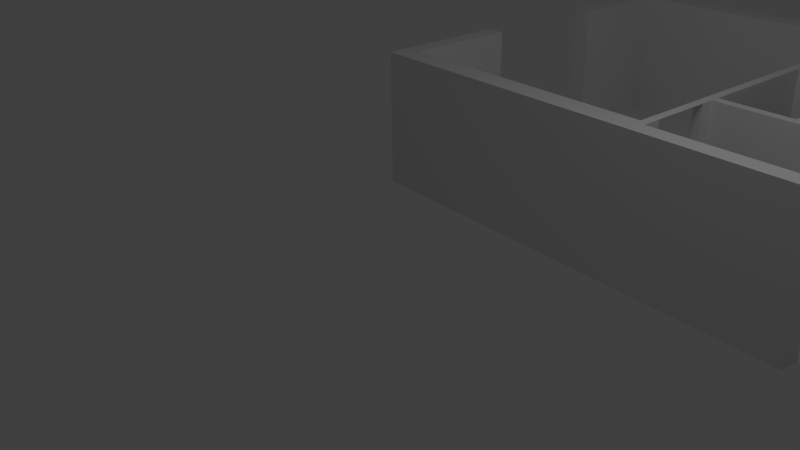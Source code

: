 # Source: apartment.blend  (saved by Blender 2.64.0; exported with 4.5.12 LTS)
import bpy
from mathutils import Matrix  # noqa: F401  (used for matrix-valued properties, if any)

bpy.ops.wm.read_factory_settings(use_empty=True)
scene = bpy.context.scene
scene.name = 'Scene'

# ---- collections
col_collection_1 = bpy.data.collections.new('Collection 1'); scene.collection.children.link(col_collection_1)

# ---- world
world_world = bpy.data.worlds.new('World'); scene.world = world_world
world_world.color = (0.05088, 0.05088, 0.05088)
world_world.use_sun_shadow = False
world_world.sun_shadow_jitter_overblur = 0.0
world_world.cycles.sampling_method = 'MANUAL'
world_world.cycles.sample_map_resolution = 256

# ---- cameras
cam_camera = bpy.data.cameras.new('Camera')
cam_camera.clip_end = 100.0
cam_camera.lens = 35.0
cam_camera.sensor_width = 32.0
cam_camera.sensor_height = 18.0
cam_camera.ortho_scale = 7.314
cam_camera.dof.focus_distance = 0.0
cam_camera.dof.aperture_fstop = 128.0

# ---- lights
light_lamp = bpy.data.lights.new('Lamp', 'POINT')
light_lamp.transmission_factor = 0.0
light_lamp.cutoff_distance = 30.0
light_lamp.energy = 100.0
light_lamp.shadow_buffer_clip_start = 1.001
light_lamp.shadow_soft_size = 1.0
light_lamp.shadow_maximum_resolution = 0.006
light_lamp.use_absolute_resolution = True
light_lamp.cycles.use_multiple_importance_sampling = False

# ---- meshes
me_plane = bpy.data.meshes.new('Plane')
me_plane.from_pydata([(2.543, 1.796, 0.0), (-1.28, 2.073, 0.0), (2.929, 7.132, 0.0), (-0.8941, 7.409, 0.0), (2.935, 7.206, 0.0), (-0.8887, 7.483, 0.0), (2.537, 1.712, 0.0), (-1.287, 1.989, 0.0), (2.661, 1.789, 0.0), (3.048, 7.125, 0.0), (3.053, 7.199, 0.0), (2.655, 1.705, 0.0), (4.781, 1.306, 0.0), (2.556, 1.975, 0.0), (2.674, 1.968, 0.0), (5.927, 1.243, 0.0), (2.91, 5.216, 0.0), (2.791, 5.224, 0.0), (5.537, 4.931, 0.0), (7.446, 2.77, 0.0), (2.617, 2.822, 0.0), (2.736, 2.815, 0.0), (9.352, 4.662, 0.0), (8.676, 1.303, 0.0), (7.436, 2.652, 0.0), (2.852, 6.067, 0.0), (2.971, 6.06, 0.0), (8.597, 1.052, 0.0), (5.539, 6.957, 0.0), (5.415, 4.937, 0.0), (6.649, 4.848, 0.0), (2.783, 5.11, 0.0), (2.901, 5.103, 0.0), (9.754, 6.658, 0.0), (4.82, 1.557, 0.0), (5.688, 7.025, 0.0), (5.683, 6.951, 0.0), (9.769, 6.741, 0.0), (5.927, 1.48, 0.0), (8.921, 2.545, 0.0), (6.5, 2.838, 0.0), (8.951, 2.669, 0.0), (2.749, 2.992, 0.0), (2.63, 2.999, 0.0), (6.609, 2.828, 0.0), (6.592, 2.714, 0.0), (2.758, 3.123, 0.0), (2.894, 4.997, 0.0), (6.49, 4.743, 0.0), (6.378, 2.845, 0.0), (3.743, 3.047, 0.0), (3.872, 4.928, 0.0), (3.861, 3.038, 0.0), (3.99, 4.92, 0.0), (-1.543, 1.768, 0.0), (-1.438, 3.757, 0.0), (-1.16, 3.738, 0.0), (9.808, 6.992, 0.0), (-1.14, 7.769, 0.0), (-1.298, 5.819, 0.0), (-1.012, 5.78, 0.0), (9.991, 6.645, 0.0), (10.01, 6.728, 0.0), (10.04, 6.971, 0.0), (8.952, 1.289, 0.0), (8.873, 1.039, 0.0), (2.543, 1.796, 2.0), (-1.28, 2.073, 2.0), (2.929, 7.132, 2.0), (-0.8941, 7.409, 2.0), (2.935, 7.206, 2.0), (-0.8887, 7.483, 2.0), (2.537, 1.712, 2.0), (-1.287, 1.989, 2.0), (2.661, 1.789, 2.0), (3.048, 7.125, 2.0), (3.053, 7.199, 2.0), (2.655, 1.705, 2.0), (4.781, 1.306, 2.0), (2.556, 1.975, 2.0), (2.674, 1.968, 2.0), (5.927, 1.243, 2.0), (2.91, 5.216, 2.0), (2.791, 5.224, 2.0), (5.537, 4.931, 2.0), (7.446, 2.77, 2.0), (2.617, 2.822, 2.0), (2.736, 2.815, 2.0), (9.352, 4.662, 2.0), (8.676, 1.303, 2.0), (7.436, 2.652, 2.0), (2.852, 6.067, 2.0), (2.971, 6.06, 2.0), (8.597, 1.052, 2.0), (5.539, 6.957, 2.0), (5.415, 4.937, 2.0), (6.649, 4.848, 2.0), (2.783, 5.11, 2.0), (2.901, 5.103, 2.0), (9.754, 6.658, 2.0), (4.82, 1.557, 2.0), (5.688, 7.025, 2.0), (5.683, 6.951, 2.0), (9.769, 6.741, 2.0), (5.927, 1.48, 2.0), (8.921, 2.545, 2.0), (6.5, 2.838, 2.0), (8.951, 2.669, 2.0), (2.749, 2.992, 2.0), (2.63, 2.999, 2.0), (6.609, 2.828, 2.0), (6.592, 2.714, 2.0), (2.758, 3.123, 2.0), (2.894, 4.997, 2.0), (6.49, 4.743, 2.0), (6.378, 2.845, 2.0), (3.743, 3.047, 2.0), (3.872, 4.928, 2.0), (3.861, 3.038, 2.0), (3.99, 4.92, 2.0), (-1.543, 1.768, 2.0), (-1.438, 3.757, 2.0), (-1.16, 3.738, 2.0), (9.808, 6.992, 2.0), (-1.14, 7.769, 2.0), (-1.298, 5.819, 2.0), (-1.012, 5.78, 2.0), (9.991, 6.645, 2.0), (10.01, 6.728, 2.0), (10.04, 6.971, 2.0), (8.952, 1.289, 2.0), (8.873, 1.039, 2.0)], [], [(4, 2, 3, 5), (0, 6, 7, 1), (9, 2, 4, 10), (26, 25, 2, 9), (11, 6, 0, 8), (8, 0, 13, 14), (32, 31, 17, 16), (16, 17, 25, 26), (14, 13, 20, 21), (28, 36, 18, 29), (0, 1, 56, 60, 3, 2, 25, 17, 31, 43, 20, 13), (26, 9, 28, 29, 32, 16), (24, 19, 41, 39), (42, 43, 31, 32, 47, 46), (21, 20, 43, 42), (9, 10, 35, 36, 28), (45, 44, 19, 24), (50, 46, 47, 51), (52, 50, 51, 53), (29, 18, 30, 40, 49, 48, 53, 51, 47, 32), (49, 52, 53, 48), (46, 50, 52, 49, 40, 44, 45, 42), (11, 8, 14, 21, 42, 45, 24, 39, 23, 38, 34), (15, 38, 23, 27), (11, 34, 12, 54, 55, 56, 1, 7, 6), (70, 76, 101, 103, 123, 124, 125, 126, 69, 71), (62, 37, 57, 63), (61, 33, 37, 62), (65, 27, 23, 64), (39, 41, 22, 33, 61, 64, 23), (28, 94, 95, 29), (70, 71, 69, 68), (66, 67, 73, 72), (75, 76, 70, 68), (92, 75, 68, 91), (77, 74, 66, 72), (74, 80, 79, 66), (98, 82, 83, 97), (82, 92, 91, 83), (80, 87, 86, 79), (94, 95, 84, 102), (69, 3, 60, 126), (18, 84, 102, 36), (90, 105, 107, 85), (108, 112, 113, 98, 97, 109), (87, 108, 109, 86), (75, 94, 102, 101, 76), (111, 90, 85, 110), (32, 98, 95, 29), (118, 119, 117, 116), (95, 98, 113, 117, 119, 114, 115, 106, 96, 84), (28, 94, 75, 9), (112, 108, 111, 110, 106, 115, 118, 116), (75, 9, 26, 92), (81, 93, 89, 104), (77, 72, 73, 67, 122, 121, 120, 78, 100), (99, 103, 101, 102), (128, 129, 123, 103), (127, 128, 103, 99), (131, 130, 89, 93), (105, 89, 130, 127, 99, 88, 107), (27, 65, 131, 93), (62, 63, 129, 128), (127, 130, 64, 61), (63, 57, 123, 129), (57, 58, 124, 123), (100, 78, 12, 34), (58, 59, 125, 124), (78, 120, 54, 12), (38, 15, 81, 104), (120, 121, 55, 54), (15, 27, 93, 81), (65, 64, 130, 131), (59, 60, 126, 125), (61, 62, 128, 127), (121, 122, 56, 55), (2, 3, 69, 68), (2, 68, 91, 25), (25, 91, 92, 26), (31, 17, 83, 97), (20, 86, 109, 43), (31, 97, 109, 43), (0, 66, 79, 13), (56, 122, 67, 1), (0, 66, 67, 1), (13, 79, 80, 14), (47, 113, 117, 51), (46, 112, 116, 50), (113, 47, 46, 112), (50, 116, 117, 51), (53, 119, 114, 48), (48, 114, 115, 49), (52, 118, 115, 49), (52, 118, 119, 53), (42, 108, 111, 45), (8, 74, 77, 11), (8, 74, 80, 14), (11, 77, 100, 34), (42, 21, 87, 108), (20, 86, 87, 21), (23, 89, 104, 38), (105, 39, 23, 89), (90, 24, 39, 105), (19, 85, 90, 24), (19, 85, 107, 41), (30, 96, 106, 40), (40, 106, 110, 44), (44, 110, 111, 45), (18, 84, 96, 30), (102, 99, 33, 36), (88, 99, 33, 22), (41, 107, 88, 22), (22, 33, 36, 18, 30), (40, 30, 22, 41, 19, 44)])
me_plane.use_remesh_preserve_volume = False
me_plane.use_remesh_preserve_attributes = False
me_plane.use_mirror_vertex_groups = False
me_plane.update()

# ---- objects
ob_plane = bpy.data.objects.new('Plane', me_plane)
ob_lamp = bpy.data.objects.new('Lamp', light_lamp)
ob_camera = bpy.data.objects.new('Camera', cam_camera)

# ---- transforms, parenting, visibility, modifiers, constraints
ob_plane.location = (0.0, 0.0, 0.0)
ob_plane.lineart.crease_threshold = 0.0
ob_lamp.location = (4.076, 1.005, 5.904)
ob_lamp.rotation_euler = (0.6503, 0.05522, 1.866)
ob_lamp.lock_rotations_4d = False
ob_lamp.empty_display_type = 'ARROWS'
ob_lamp.color = (0.0, 0.0, 0.0, 0.0)
ob_lamp.lineart.crease_threshold = 0.0
ob_camera.location = (7.481, -6.508, 5.344)
ob_camera.rotation_euler = (1.109, 0.01082, 0.8149)
ob_camera.lock_rotations_4d = False
ob_camera.empty_display_type = 'ARROWS'
ob_camera.color = (0.0, 0.0, 0.0, 0.0)
ob_camera.display_type = 'WIRE'
ob_camera.lineart.crease_threshold = 0.0

# ---- collection membership
col_collection_1.objects.link(ob_plane)
col_collection_1.objects.link(ob_lamp)
col_collection_1.objects.link(ob_camera)

# ---- scene / render settings (as saved in the file)
scene.camera = ob_camera
scene.frame_start = 1; scene.frame_end = 250; scene.frame_set(1)
scene.render.engine = 'BLENDER_EEVEE_NEXT'
scene.render.image_settings.color_mode = 'RGB'
scene.render.image_settings.compression = 90
scene.render.resolution_percentage = 50
scene.render.dither_intensity = 0.0
scene.render.bake_margin = 2
scene.render.bake_bias = 0.0
scene.cycles.use_denoising = False
scene.cycles.samples = 10
scene.cycles.sampling_pattern = 'TABULATED_SOBOL'
scene.cycles.light_sampling_threshold = 0.0
scene.cycles.use_adaptive_sampling = False
scene.cycles.use_light_tree = False
scene.cycles.blur_glossy = 0.0
scene.cycles.volume_bounces = 1
scene.cycles.pixel_filter_type = 'GAUSSIAN'
scene.cycles.sample_clamp_indirect = 0.0
scene.view_settings.view_transform = 'Standard'
bpy.context.view_layer.update()
